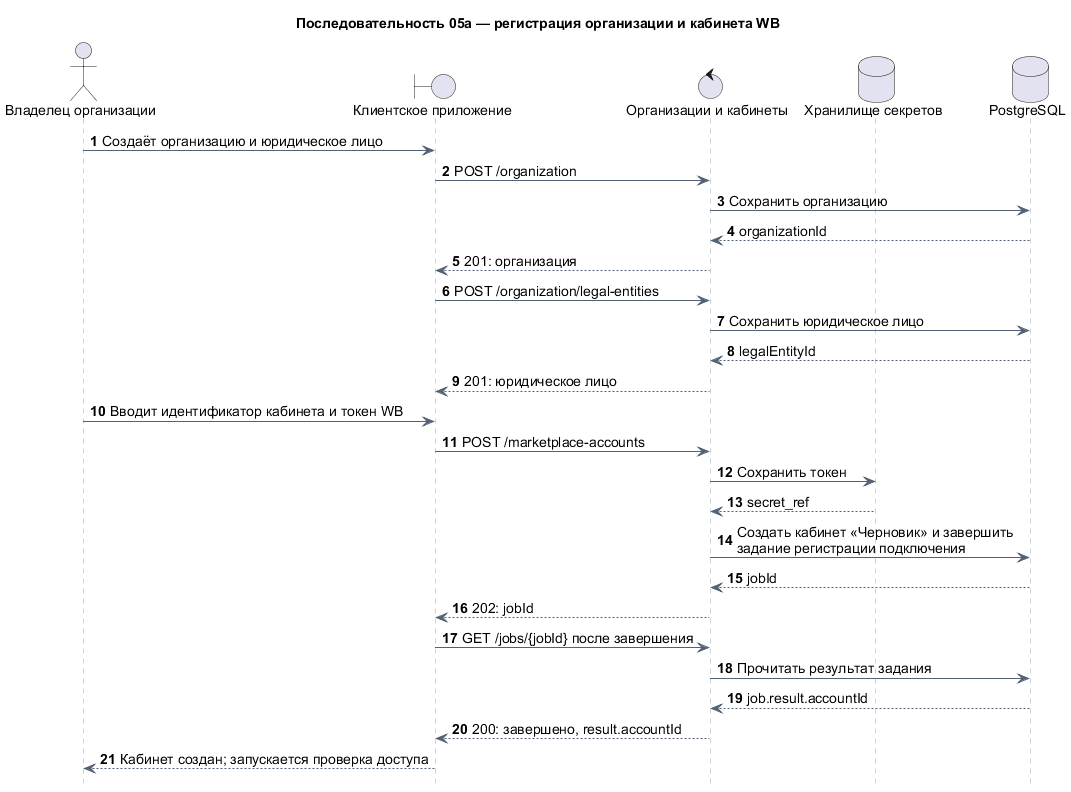

The diagram above was rendered by PlantUML. Its source (embedded in the PNG):
@startuml
title Последовательность 05а — регистрация организации и кабинета WB
autonumber
hide footbox

skinparam defaultFontName Arial
skinparam defaultFontSize 14
skinparam sequence {
  ArrowColor #526274
  LifeLineBorderColor #94A3B8
  ParticipantBackgroundColor #EAF2FC
  ParticipantBorderColor #5289C2
  GroupBorderColor #64748B
  GroupHeaderBackgroundColor #EAF2FC
}

actor "Владелец организации" as Owner
boundary "Клиентское приложение" as UI
control "Организации и кабинеты" as Org
database "Хранилище секретов" as Secrets
database "PostgreSQL" as DB

Owner -> UI : Создаёт организацию и юридическое лицо
UI -> Org : POST /organization
Org -> DB : Сохранить организацию
DB --> Org : organizationId
Org --> UI : 201: организация
UI -> Org : POST /organization/legal-entities
Org -> DB : Сохранить юридическое лицо
DB --> Org : legalEntityId
Org --> UI : 201: юридическое лицо
Owner -> UI : Вводит идентификатор кабинета и токен WB
UI -> Org : POST /marketplace-accounts
Org -> Secrets : Сохранить токен
Secrets --> Org : secret_ref
Org -> DB : Создать кабинет «Черновик» и завершить\nзадание регистрации подключения
DB --> Org : jobId
Org --> UI : 202: jobId
UI -> Org : GET /jobs/{jobId} после завершения
Org -> DB : Прочитать результат задания
DB --> Org : job.result.accountId
Org --> UI : 200: завершено, result.accountId
UI --> Owner : Кабинет создан; запускается проверка доступа
@enduml